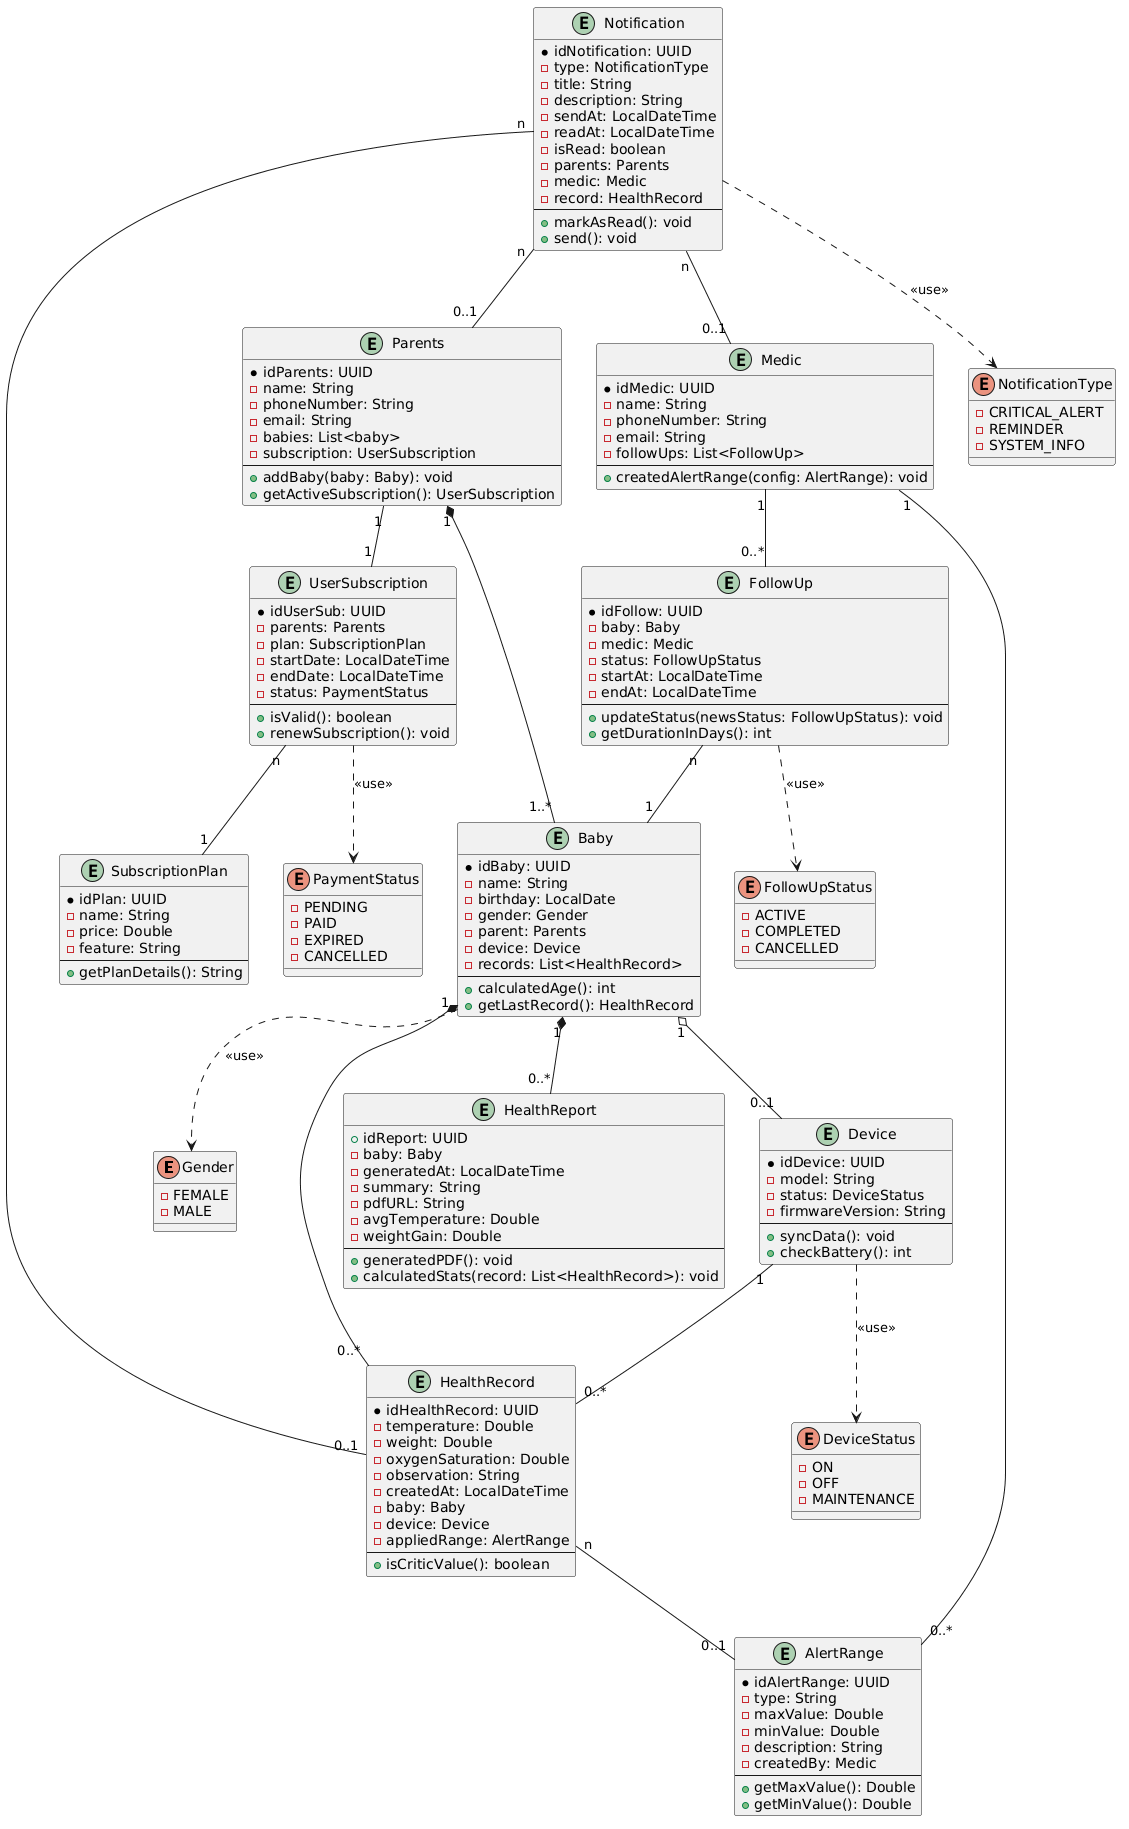

The diagram above was rendered by PlantUML. Its source (embedded in the PNG):
@startuml
'//---ENUM---//
enum Gender{
- FEMALE
- MALE
}

enum DeviceStatus{
- ON
- OFF
- MAINTENANCE
}

enum FollowUpStatus{
- ACTIVE
- COMPLETED
- CANCELLED
}

enum PaymentStatus{
- PENDING
- PAID
- EXPIRED
- CANCELLED
}

enum NotificationType{
- CRITICAL_ALERT
- REMINDER
- SYSTEM_INFO
}





'//---ENTITIES---//
entity Parents{
* idParents: UUID
- name: String
- phoneNumber: String
- email: String
- babies: List<baby>
- subscription: UserSubscription
---
+ addBaby(baby: Baby): void
+ getActiveSubscription(): UserSubscription
}

entity Baby{
* idBaby: UUID
- name: String
- birthday: LocalDate
- gender: Gender
- parent: Parents
- device: Device
- records: List<HealthRecord>
---
+ calculatedAge(): int
+ getLastRecord(): HealthRecord
}

entity Medic{
* idMedic: UUID
- name: String
- phoneNumber: String
- email: String
- followUps: List<FollowUp>
---
+ createdAlertRange(config: AlertRange): void
}

entity Device{
* idDevice: UUID
- model: String
- status: DeviceStatus
- firmwareVersion: String
---
+ syncData(): void
+ checkBattery(): int
}

entity HealthRecord{
* idHealthRecord: UUID
- temperature: Double
- weight: Double
- oxygenSaturation: Double
- observation: String
- createdAt: LocalDateTime
- baby: Baby
- device: Device
- appliedRange: AlertRange
---
+ isCriticValue(): boolean
}

entity HealthReport{
+ idReport: UUID
- baby: Baby
- generatedAt: LocalDateTime
- summary: String
- pdfURL: String
- avgTemperature: Double
- weightGain: Double
---
+ generatedPDF(): void
+ calculatedStats(record: List<HealthRecord>): void
}

entity AlertRange{
* idAlertRange: UUID
- type: String
- maxValue: Double
- minValue: Double
- description: String
- createdBy: Medic
---
+ getMaxValue(): Double
+ getMinValue(): Double
}

entity SubscriptionPlan {
* idPlan: UUID
- name: String
- price: Double
- feature: String
---
+ getPlanDetails(): String
}

entity UserSubscription {
* idUserSub: UUID
- parents: Parents
- plan: SubscriptionPlan
- startDate: LocalDateTime
- endDate: LocalDateTime
- status: PaymentStatus
---
+ isValid(): boolean
+ renewSubscription(): void
}

entity FollowUp {
* idFollow: UUID
- baby: Baby
- medic: Medic
- status: FollowUpStatus
- startAt: LocalDateTime
- endAt: LocalDateTime
---
+ updateStatus(newsStatus: FollowUpStatus): void
+ getDurationInDays(): int
}

entity Notification {
* idNotification: UUID
- type: NotificationType
- title: String
- description: String
- sendAt: LocalDateTime
- readAt: LocalDateTime
- isRead: boolean
- parents: Parents
- medic: Medic
- record: HealthRecord
---
+ markAsRead(): void
+ send(): void
}

'//---RELATIONSHIPS---//

' Relaciones de Composición (Ciclo de vida dependiente)
Parents "1" *-- "1..*" Baby
Baby "1" *-- "0..*" HealthRecord
Baby "1" *-- "0..*" HealthReport

' Relaciones de Asociación y Agregación
Parents "1" -- "1" UserSubscription
UserSubscription "n" -- "1" SubscriptionPlan
Baby "1" o-- "0..1" Device
Medic "1" -- "0..*" FollowUp
FollowUp "n" -- "1" Baby
Medic "1" -- "0..*" AlertRange
HealthRecord "n" -- "0..1" AlertRange
Device "1" -- "0..*" HealthRecord

' Relaciones con ENUMS (Uso de tipos)
Baby ..> Gender : <<use>>
Device ..> DeviceStatus : <<use>>
FollowUp ..> FollowUpStatus : <<use>>
UserSubscription ..> PaymentStatus : <<use>>
Notification ..> NotificationType : <<use>>

' Relaciones de Notificación
Notification "n" -- "0..1" Parents
Notification "n" -- "0..1" Medic
Notification "n" -- "0..1" HealthRecord
@enduml